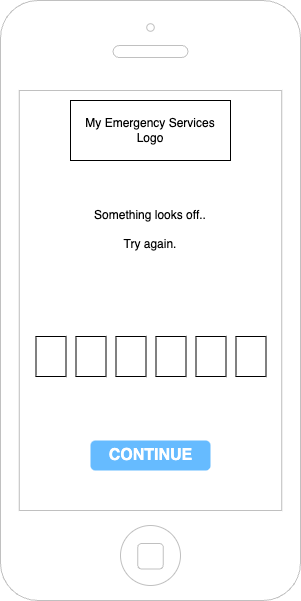

The diagram above was exported from draw.io. Its source (the exported page's mxGraphModel, read from the mxfile embedded in the PNG):
<mxGraphModel dx="1914" dy="1026" grid="1" gridSize="10" guides="1" tooltips="1" connect="1" arrows="1" fold="1" page="1" pageScale="1" pageWidth="1169" pageHeight="827" math="0" shadow="0">
  <root>
    <mxCell id="0" />
    <mxCell id="1" parent="0" />
    <mxCell id="afBFkk8hHI6DFaee4oHh-30" value="" style="html=1;verticalLabelPosition=bottom;labelBackgroundColor=#ffffff;verticalAlign=top;shadow=0;dashed=0;strokeWidth=1;shape=mxgraph.ios7.misc.iphone;strokeColor=#c0c0c0;" vertex="1" parent="1">
      <mxGeometry x="40" y="40" width="300" height="600" as="geometry" />
    </mxCell>
    <mxCell id="afBFkk8hHI6DFaee4oHh-31" value="My Emergency Services&lt;div&gt;Logo&lt;/div&gt;" style="rounded=0;whiteSpace=wrap;html=1;" vertex="1" parent="1">
      <mxGeometry x="110" y="140" width="160" height="60" as="geometry" />
    </mxCell>
    <mxCell id="afBFkk8hHI6DFaee4oHh-32" value="CONTINUE" style="strokeWidth=1;shadow=0;dashed=0;align=center;html=1;shape=mxgraph.mockup.forms.rrect;rSize=5;strokeColor=none;fontColor=#ffffff;fillColor=#66bbff;fontSize=16;fontStyle=1;" vertex="1" parent="1">
      <mxGeometry x="130" y="480" width="120" height="30" as="geometry" />
    </mxCell>
    <mxCell id="afBFkk8hHI6DFaee4oHh-33" value="Something looks off..&lt;div&gt;&lt;br&gt;&lt;/div&gt;&lt;div&gt;Try again.&lt;/div&gt;" style="text;spacingTop=-5;whiteSpace=wrap;html=1;align=center;fontSize=12;fontFamily=Helvetica;fillColor=none;strokeColor=none;" vertex="1" parent="1">
      <mxGeometry x="74.5" y="246" width="230" height="100" as="geometry" />
    </mxCell>
    <mxCell id="afBFkk8hHI6DFaee4oHh-34" value="" style="rounded=0;whiteSpace=wrap;html=1;" vertex="1" parent="1">
      <mxGeometry x="75.5" y="376" width="30" height="40" as="geometry" />
    </mxCell>
    <mxCell id="afBFkk8hHI6DFaee4oHh-35" value="" style="rounded=0;whiteSpace=wrap;html=1;" vertex="1" parent="1">
      <mxGeometry x="115.5" y="376" width="30" height="40" as="geometry" />
    </mxCell>
    <mxCell id="afBFkk8hHI6DFaee4oHh-36" value="" style="rounded=0;whiteSpace=wrap;html=1;" vertex="1" parent="1">
      <mxGeometry x="155.5" y="376" width="30" height="40" as="geometry" />
    </mxCell>
    <mxCell id="afBFkk8hHI6DFaee4oHh-37" value="" style="rounded=0;whiteSpace=wrap;html=1;" vertex="1" parent="1">
      <mxGeometry x="195.5" y="376" width="30" height="40" as="geometry" />
    </mxCell>
    <mxCell id="afBFkk8hHI6DFaee4oHh-38" value="" style="rounded=0;whiteSpace=wrap;html=1;" vertex="1" parent="1">
      <mxGeometry x="235.5" y="376" width="30" height="40" as="geometry" />
    </mxCell>
    <mxCell id="afBFkk8hHI6DFaee4oHh-39" value="" style="rounded=0;whiteSpace=wrap;html=1;" vertex="1" parent="1">
      <mxGeometry x="275.5" y="376" width="30" height="40" as="geometry" />
    </mxCell>
  </root>
</mxGraphModel>